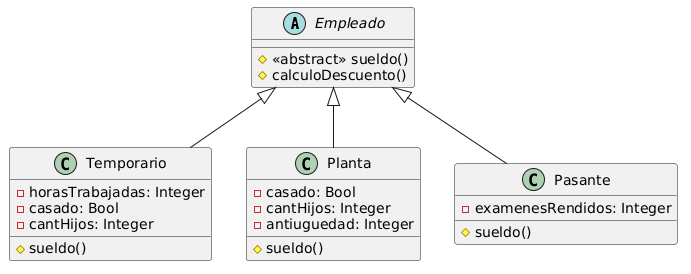

The diagram above was rendered by PlantUML. Its source (embedded in the PNG):
@startuml
Abstract Empleado{
#<<abstract>> sueldo()
#calculoDescuento()
}
Class Temporario{
-horasTrabajadas: Integer
-casado: Bool
-cantHijos: Integer
#sueldo()
}
Class Planta{
-casado: Bool
-cantHijos: Integer
-antiuguedad: Integer
#sueldo()
}
Class Pasante{
-examenesRendidos: Integer
#sueldo()
}

Temporario -up-|> Empleado
Planta -up-|> Empleado
Pasante -up-|> Empleado
@enduml